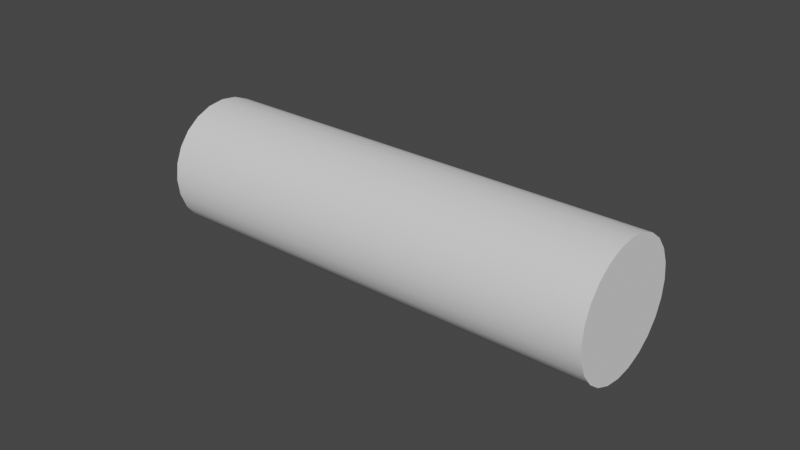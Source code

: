 # Source: Model_Line_1.blend  (saved by Blender 2.91.10; exported with 4.5.12 LTS)
import bpy
from mathutils import Matrix  # noqa: F401  (used for matrix-valued properties, if any)

bpy.ops.wm.read_factory_settings(use_empty=True)
scene = bpy.context.scene
scene.name = 'Scene'

# ---- collections
col_collection = bpy.data.collections.new('Collection'); scene.collection.children.link(col_collection)

# ---- world
world_world = bpy.data.worlds.new('World'); scene.world = world_world
world_world.use_nodes = True; world_world.node_tree.nodes.clear()
_N = world_world.node_tree.nodes; _L = world_world.node_tree.links
n0 = _N.new('ShaderNodeOutputWorld'); n0.name = 'World Output'; n0.location = (300, 300)
n1 = _N.new('ShaderNodeBackground'); n1.name = 'Background'; n1.location = (10, 300)
n1.inputs[0].default_value = (0.05088, 0.05088, 0.05088, 1.0)
_L.new(n1.outputs[0], n0.inputs[0])
n0.is_active_output = True
world_world.color = (0.05088, 0.05088, 0.05088)
world_world.use_sun_shadow = False
world_world.sun_shadow_jitter_overblur = 0.0

# ---- curves / text
cu_beziercurve = bpy.data.curves.new('BezierCurve', 'CURVE')
cu_beziercurve.dimensions = '3D'
_sp = cu_beziercurve.splines.new('BEZIER'); _sp.bezier_points.add(1)
_sp.bezier_points.foreach_set('co', [0.0, 0.0, 0.0, 7.089, 0.0, 0.0])
_sp.bezier_points.foreach_set('handle_left', [-0.7071, 0.00164, 0.0, 6.089, 0.0, 0.0])
_sp.bezier_points.foreach_set('handle_right', [0.7071, -0.00164, 0.0, 8.089, 0.0, 0.0])
for _p, _l, _r in zip(_sp.bezier_points, ['ALIGNED', 'ALIGNED'], ['ALIGNED', 'ALIGNED']): _p.handle_left_type = _l; _p.handle_right_type = _r
_sp.order_u = 0
_sp.order_v = 0
cu_beziercurve.use_path = True
cu_beziercurve.use_path_clamp = True
cu_beziercurve.bevel_resolution = 10
cu_beziercurve.bevel_depth = 1.0
cu_beziercurve.fill_mode = 'FULL'
cu_beziercurve.use_fill_caps = True

# ---- objects
ob_beziercurve = bpy.data.objects.new('BezierCurve', cu_beziercurve)

# ---- transforms, parenting, visibility, modifiers, constraints
ob_beziercurve.location = (0.0, 0.0, 0.0)
ob_beziercurve.lineart.crease_threshold = 0.0

# ---- collection membership
col_collection.objects.link(ob_beziercurve)

# ---- scene / render settings (as saved in the file)
scene.frame_start = 1; scene.frame_end = 250; scene.frame_set(1)
scene.render.engine = 'BLENDER_EEVEE_NEXT'
scene.cycles.use_denoising = False
scene.cycles.samples = 128
scene.cycles.sampling_pattern = 'TABULATED_SOBOL'
scene.cycles.use_adaptive_sampling = False
scene.cycles.use_light_tree = False
scene.view_settings.view_transform = 'Filmic'
bpy.context.view_layer.update()

# ---- added for rendering (the .blend has no active camera and no usable light): camera, sun
cam_auto = bpy.data.cameras.new('AutoCamera')
cam_auto.lens = 50.0
cam_auto.sensor_width = 36.0
cam_auto.clip_end = 1000.0
ob_auto_camera = bpy.data.objects.new('AutoCamera', cam_auto)
scene.collection.objects.link(ob_auto_camera)
ob_auto_camera.location = (12.351, -10.5681, 7.0454)
ob_auto_camera.rotation_euler = (1.09748, -7.21219e-08, 0.694738)
scene.camera = ob_auto_camera
light_auto_sun = bpy.data.lights.new('AutoSun', 'SUN')
light_auto_sun.energy = 3.0
light_auto_sun.angle = 0.0523599
ob_auto_sun = bpy.data.objects.new('AutoSun', light_auto_sun)
scene.collection.objects.link(ob_auto_sun)
ob_auto_sun.rotation_euler = (0.872665, 0.174533, 0.523599)
bpy.context.view_layer.update()
